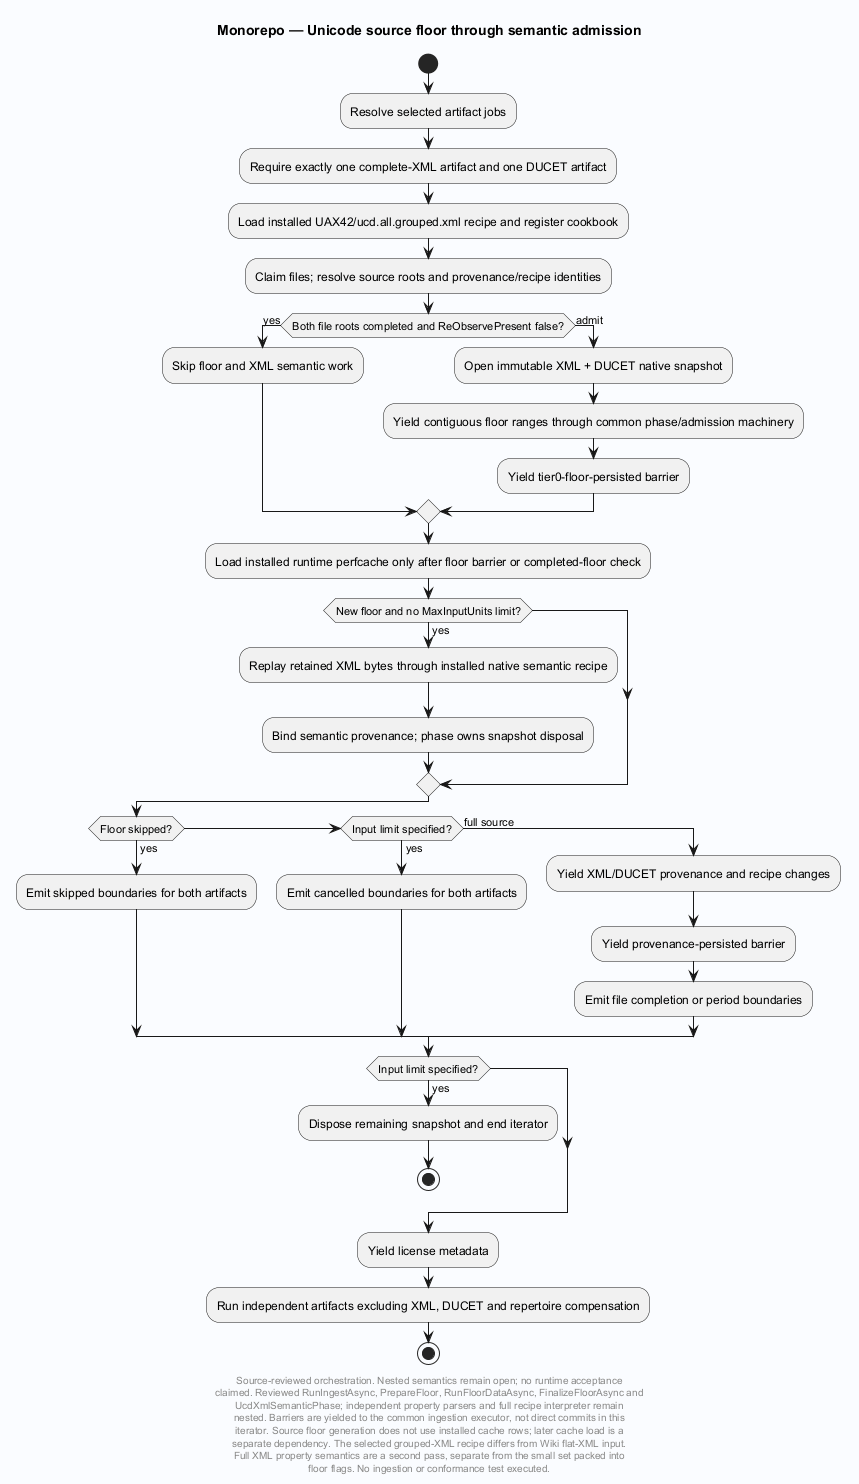

The diagram above was rendered by PlantUML. Its source (embedded in the PNG):
@startuml
' Evidence: Laplace/app/Laplace.Decomposers/Unicode/UnicodeDecomposer.cs SHA256 ba27b10953eebe561f5a000669d4fe80a6a181ad34e1c51906add3d623c15507
' Evidence: Laplace/app/Laplace.Core/Core/UnicodeSeed.cs SHA256 62f64794fd8e80d4721077587c72e1d62af68fe6e6d2719ba7a2079ab1cc65ab
skinparam backgroundColor #FAFCFF
skinparam shadowing false
skinparam defaultFontName SansSerif
title Monorepo — Unicode source floor through semantic admission
start
:Resolve selected artifact jobs;
:Require exactly one complete-XML artifact and one DUCET artifact;
:Load installed UAX42/ucd.all.grouped.xml recipe and register cookbook;
:Claim files; resolve source roots and provenance/recipe identities;
if (Both file roots completed and ReObservePresent false?) then (yes)
 :Skip floor and XML semantic work;
else (admit)
 :Open immutable XML + DUCET native snapshot;
 :Yield contiguous floor ranges through common phase/admission machinery;
 :Yield tier0-floor-persisted barrier;
endif
:Load installed runtime perfcache only after floor barrier or completed-floor check;
if (New floor and no MaxInputUnits limit?) then (yes)
 :Replay retained XML bytes through installed native semantic recipe;
 :Bind semantic provenance; phase owns snapshot disposal;
endif
if (Floor skipped?) then (yes)
 :Emit skipped boundaries for both artifacts;
elseif (Input limit specified?) then (yes)
 :Emit cancelled boundaries for both artifacts;
else (full source)
 :Yield XML/DUCET provenance and recipe changes;
 :Yield provenance-persisted barrier;
 :Emit file completion or period boundaries;
endif
if (Input limit specified?) then (yes)
 :Dispose remaining snapshot and end iterator;
 stop
endif
:Yield license metadata;
:Run independent artifacts excluding XML, DUCET and repertoire compensation;
stop
footer
Source-reviewed orchestration. Nested semantics remain open; no runtime acceptance
claimed. Reviewed RunIngestAsync, PrepareFloor, RunFloorDataAsync, FinalizeFloorAsync and
UcdXmlSemanticPhase; independent property parsers and full recipe interpreter remain
nested. Barriers are yielded to the common ingestion executor, not direct commits in this
iterator. Source floor generation does not use installed cache rows; later cache load is a
separate dependency. The selected grouped-XML recipe differs from Wiki flat-XML input.
Full XML property semantics are a second pass, separate from the small set packed into
floor flags. No ingestion or conformance test executed.
end footer

@enduml